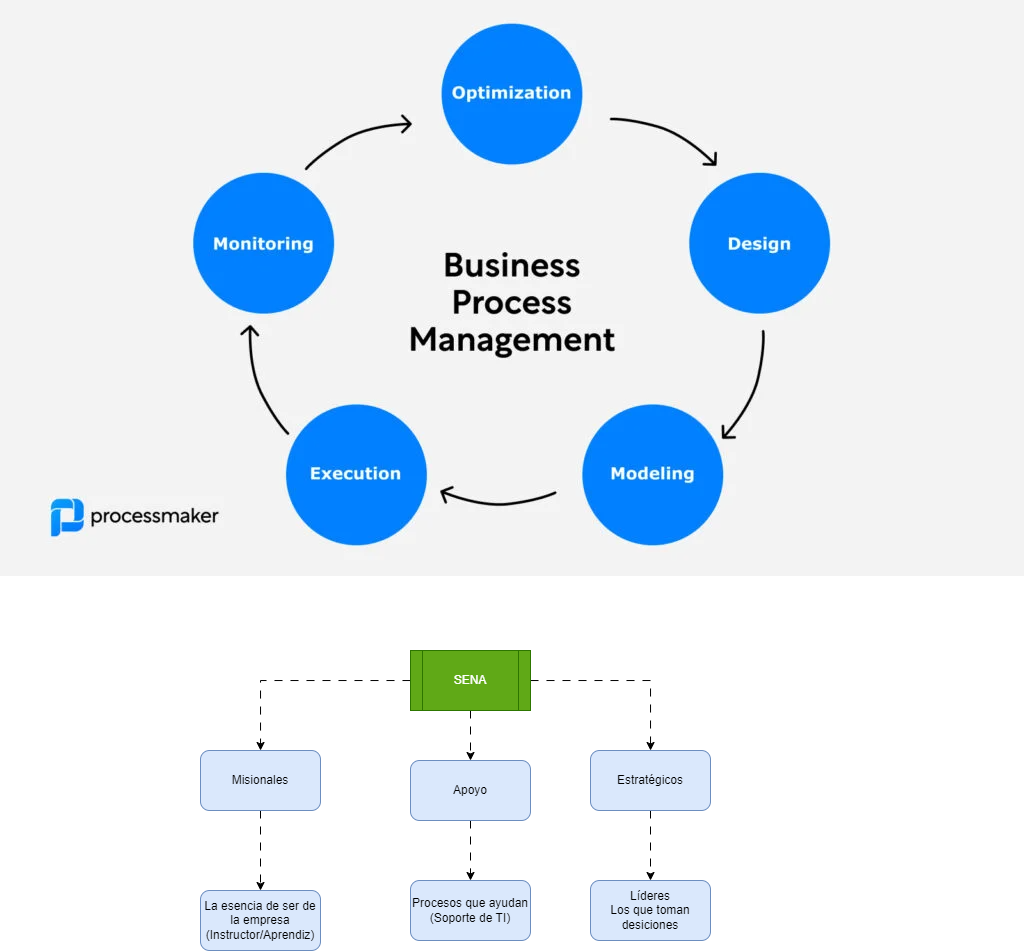

The diagram above was exported from draw.io. Its source (the exported page's mxGraphModel, read from the mxfile embedded in the PNG):
<mxGraphModel dx="1563" dy="483" grid="1" gridSize="10" guides="1" tooltips="1" connect="1" arrows="1" fold="1" page="1" pageScale="1" pageWidth="850" pageHeight="1100" math="0" shadow="0">
  <root>
    <mxCell id="0" />
    <mxCell id="1" parent="0" />
    <mxCell id="bG6782F7axkHwNl6zo8i-1" value="" style="shape=image;verticalLabelPosition=bottom;labelBackgroundColor=default;verticalAlign=top;aspect=fixed;imageAspect=0;image=https://www.processmaker.com/wp-content/uploads/2024/08/Business-process-management-lifecycle-1024x576.jpg;" vertex="1" parent="1">
      <mxGeometry x="-20" y="70" width="1024" height="576" as="geometry" />
    </mxCell>
    <mxCell id="bG6782F7axkHwNl6zo8i-3" style="edgeStyle=orthogonalEdgeStyle;rounded=0;orthogonalLoop=1;jettySize=auto;html=1;flowAnimation=1;" edge="1" parent="1" source="bG6782F7axkHwNl6zo8i-2" target="bG6782F7axkHwNl6zo8i-4">
      <mxGeometry relative="1" as="geometry">
        <mxPoint x="289.9999999999998" y="850" as="targetPoint" />
      </mxGeometry>
    </mxCell>
    <mxCell id="bG6782F7axkHwNl6zo8i-8" style="edgeStyle=orthogonalEdgeStyle;rounded=0;orthogonalLoop=1;jettySize=auto;html=1;flowAnimation=1;" edge="1" parent="1" source="bG6782F7axkHwNl6zo8i-2" target="bG6782F7axkHwNl6zo8i-6">
      <mxGeometry relative="1" as="geometry" />
    </mxCell>
    <mxCell id="bG6782F7axkHwNl6zo8i-13" style="edgeStyle=orthogonalEdgeStyle;rounded=0;orthogonalLoop=1;jettySize=auto;html=1;entryX=0.5;entryY=0;entryDx=0;entryDy=0;flowAnimation=1;" edge="1" parent="1" source="bG6782F7axkHwNl6zo8i-2" target="bG6782F7axkHwNl6zo8i-5">
      <mxGeometry relative="1" as="geometry" />
    </mxCell>
    <mxCell id="bG6782F7axkHwNl6zo8i-2" value="SENA" style="shape=process;whiteSpace=wrap;html=1;backgroundOutline=1;fillColor=#60a917;strokeColor=#2D7600;fontColor=#ffffff;" vertex="1" parent="1">
      <mxGeometry x="390" y="720" width="120" height="60" as="geometry" />
    </mxCell>
    <mxCell id="bG6782F7axkHwNl6zo8i-15" value="" style="edgeStyle=orthogonalEdgeStyle;rounded=0;orthogonalLoop=1;jettySize=auto;html=1;flowAnimation=1;" edge="1" parent="1" source="bG6782F7axkHwNl6zo8i-4" target="bG6782F7axkHwNl6zo8i-14">
      <mxGeometry relative="1" as="geometry" />
    </mxCell>
    <mxCell id="bG6782F7axkHwNl6zo8i-4" value="Misionales" style="rounded=1;whiteSpace=wrap;html=1;fillColor=#dae8fc;strokeColor=#6c8ebf;" vertex="1" parent="1">
      <mxGeometry x="180" y="820" width="120" height="60" as="geometry" />
    </mxCell>
    <mxCell id="bG6782F7axkHwNl6zo8i-17" value="" style="edgeStyle=orthogonalEdgeStyle;rounded=0;orthogonalLoop=1;jettySize=auto;html=1;flowAnimation=1;" edge="1" parent="1" source="bG6782F7axkHwNl6zo8i-5" target="bG6782F7axkHwNl6zo8i-16">
      <mxGeometry relative="1" as="geometry" />
    </mxCell>
    <mxCell id="bG6782F7axkHwNl6zo8i-5" value="Apoyo" style="rounded=1;whiteSpace=wrap;html=1;fillColor=#dae8fc;strokeColor=#6c8ebf;" vertex="1" parent="1">
      <mxGeometry x="390" y="830" width="120" height="60" as="geometry" />
    </mxCell>
    <mxCell id="bG6782F7axkHwNl6zo8i-20" value="" style="edgeStyle=orthogonalEdgeStyle;rounded=0;orthogonalLoop=1;jettySize=auto;html=1;flowAnimation=1;" edge="1" parent="1" source="bG6782F7axkHwNl6zo8i-6" target="bG6782F7axkHwNl6zo8i-19">
      <mxGeometry relative="1" as="geometry" />
    </mxCell>
    <mxCell id="bG6782F7axkHwNl6zo8i-6" value="Estratégicos" style="rounded=1;whiteSpace=wrap;html=1;fillColor=#dae8fc;strokeColor=#6c8ebf;" vertex="1" parent="1">
      <mxGeometry x="570" y="820" width="120" height="60" as="geometry" />
    </mxCell>
    <mxCell id="bG6782F7axkHwNl6zo8i-14" value="La esencia de ser de la empresa (Instructor/Aprendiz)" style="whiteSpace=wrap;html=1;fillColor=#dae8fc;strokeColor=#6c8ebf;rounded=1;" vertex="1" parent="1">
      <mxGeometry x="180" y="960" width="120" height="60" as="geometry" />
    </mxCell>
    <mxCell id="bG6782F7axkHwNl6zo8i-16" value="Procesos que ayudan (Soporte de TI)" style="whiteSpace=wrap;html=1;fillColor=#dae8fc;strokeColor=#6c8ebf;rounded=1;" vertex="1" parent="1">
      <mxGeometry x="390" y="950" width="120" height="60" as="geometry" />
    </mxCell>
    <mxCell id="bG6782F7axkHwNl6zo8i-19" value="Líderes&lt;div&gt;Los que toman desiciones&lt;/div&gt;" style="rounded=1;whiteSpace=wrap;html=1;fillColor=#dae8fc;strokeColor=#6c8ebf;" vertex="1" parent="1">
      <mxGeometry x="570" y="950" width="120" height="60" as="geometry" />
    </mxCell>
  </root>
</mxGraphModel>